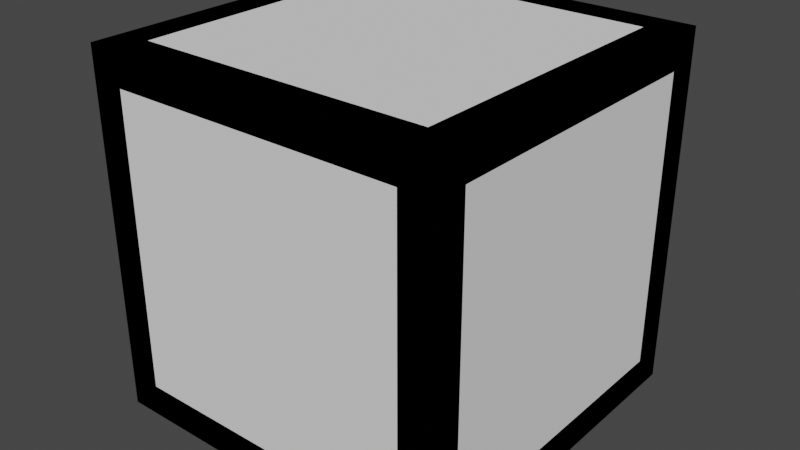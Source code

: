 # Source: Crate.blend  (saved by Blender 3.4.6; exported with 4.5.12 LTS)
import bpy
from mathutils import Matrix  # noqa: F401  (used for matrix-valued properties, if any)

bpy.ops.wm.read_factory_settings(use_empty=True)
scene = bpy.context.scene
scene.name = 'Scene'

# ---- collections
col_collection = bpy.data.collections.new('Collection'); scene.collection.children.link(col_collection)

# ---- materials (node trees are filled in below, after node groups)
mat_wood = bpy.data.materials.new('Wood')
mat_wood.alpha_threshold = 0.0
mat_wood.use_transparent_shadow = False
mat_wood.roughness = 0.5
mat_wood.line_color = (0.0, 0.0, 0.0, 1.0)

# ---- material node trees
mat_wood.use_nodes = True; mat_wood.node_tree.nodes.clear()
_N = mat_wood.node_tree.nodes; _L = mat_wood.node_tree.links
n0 = _N.new('ShaderNodeOutputMaterial'); n0.name = 'Material Output'; n0.location = (300, 300)
n1 = _N.new('ShaderNodeBsdfPrincipled'); n1.name = 'Principled BSDF'; n1.location = (10, 300)
n1.distribution = 'GGX'
n1.subsurface_method = 'RANDOM_WALK_SKIN'
n1.inputs[0].default_value = (0.5489, 0.319, 0.1603, 1.0)
n1.inputs[2].default_value = 1.0
n1.inputs[3].default_value = 1.45
n1.inputs[13].default_value = 0.0
n1.inputs[27].default_value = (0.0, 0.0, 0.0, 1.0)
n1.inputs[28].default_value = 1.0
_L.new(n1.outputs[0], n0.inputs[0])
n0.is_active_output = True

# ---- world
world_world = bpy.data.worlds.new('World'); scene.world = world_world
world_world.use_nodes = True; world_world.node_tree.nodes.clear()
_N = world_world.node_tree.nodes; _L = world_world.node_tree.links
n0 = _N.new('ShaderNodeOutputWorld'); n0.name = 'World Output'; n0.location = (300, 300)
n1 = _N.new('ShaderNodeBackground'); n1.name = 'Background'; n1.location = (10, 300)
n1.inputs[0].default_value = (0.05088, 0.05088, 0.05088, 1.0)
_L.new(n1.outputs[0], n0.inputs[0])
n0.is_active_output = True
world_world.color = (0.05088, 0.05088, 0.05088)
world_world.use_sun_shadow = False
world_world.sun_shadow_jitter_overblur = 0.0

# ---- meshes
me_cube = bpy.data.meshes.new('Cube')
me_cube.from_pydata([(-1.0, -1.0, -1.0), (-1.0, -1.0, -1.0), (-1.0, -1.0, -1.0), (-1.0, -1.0, 1.0), (-1.0, -1.0, 1.0), (-1.0, -1.0, 1.0), (-1.0, 1.0, -1.0), (-1.0, 1.0, -1.0), (-1.0, 1.0, -1.0), (-1.0, 1.0, 1.0), (-1.0, 1.0, 1.0), (-1.0, 1.0, 1.0), (1.0, -1.0, -1.0), (1.0, -1.0, -1.0), (1.0, -1.0, -1.0), (1.0, -1.0, 1.0), (1.0, -1.0, 1.0), (1.0, -1.0, 1.0), (1.0, 1.0, -1.0), (1.0, 1.0, -1.0), (1.0, 1.0, -1.0), (1.0, 1.0, 1.0), (1.0, 1.0, 1.0), (1.0, 1.0, 1.0), (-1.0, -1.0, 0.0), (-1.0, -1.0, 0.0), (-1.0, -1.0, 0.0), (-1.0, -1.0, 0.0), (-1.0, 1.0, 0.0), (-1.0, 1.0, 0.0), (-1.0, 1.0, 0.0), (-1.0, 1.0, 0.0), (1.0, 1.0, 0.0), (1.0, 1.0, 0.0), (1.0, 1.0, 0.0), (1.0, 1.0, 0.0), (1.0, -1.0, 0.0), (1.0, -1.0, 0.0), (1.0, -1.0, 0.0), (1.0, -1.0, 0.0), (-0.9753, -0.9743, 0.5), (-0.9753, -0.9743, 0.5), (-0.9753, -0.9743, 0.5), (-0.9753, -0.9743, 0.5), (-0.9724, 0.9721, 0.5), (-0.9724, 0.9721, 0.5), (-0.9724, 0.9721, 0.5), (-0.9724, 0.9721, 0.5), (0.9357, 0.9374, 0.5), (0.9357, 0.9374, 0.5), (0.9357, 0.9374, 0.5), (0.9357, 0.9374, 0.5), (0.9384, -0.9393, 0.5), (0.9384, -0.9393, 0.5), (0.9384, -0.9393, 0.5), (0.9384, -0.9393, 0.5), (-0.9584, 0.9584, -0.5), (-0.9584, 0.9584, -0.5), (-0.9584, 0.9584, -0.5), (-0.9584, 0.9584, -0.5), (1.0, 1.0, -0.5), (1.0, 1.0, -0.5), (1.0, 1.0, -0.5), (1.0, 1.0, -0.5), (0.9469, -0.9461, -0.5), (0.9469, -0.9461, -0.5), (0.9469, -0.9461, -0.5), (0.9469, -0.9461, -0.5), (-0.9074, -0.9112, -0.5), (-0.9074, -0.9112, -0.5), (-0.9074, -0.9112, -0.5), (-0.9074, -0.9112, -0.5), (0.00458, 1.0, -1.0), (0.00458, 1.0, -1.0), (0.00458, 1.0, 1.0), (0.00458, 1.0, 1.0), (0.00458, 1.0, 1.0), (0.00458, -1.0, -1.0), (0.00458, -1.0, -1.0), (0.00458, -1.0, 1.0), (0.00458, -1.0, 1.0), (0.00458, -1.0, 1.0), (0.5018, 0.9767, 1.007), (0.5018, 0.9767, 1.007), (0.5018, 0.9767, 1.007), (0.5023, -1.0, -1.0), (0.5023, -1.0, -1.0), (0.5023, 1.0, -1.0), (0.5023, 1.0, -1.0), (0.5018, -0.9767, 1.007), (0.5018, -0.9767, 1.007), (0.5018, -0.9767, 1.007), (-0.492, 1.0, -1.0), (-0.492, 1.0, -1.0), (-0.4922, -0.9251, 0.985), (-0.4922, -0.9251, 0.985), (-0.4922, -0.9251, 0.985), (-0.4922, 0.925, 0.985), (-0.4922, 0.925, 0.985), (-0.4922, 0.925, 0.985), (-0.492, -1.0, -1.0), (-0.492, -1.0, -1.0), (0.9, -1.1, -1.1), (0.9, -1.1, -1.1), (0.9, -1.1, -1.1), (0.9, -1.1, 1.1), (0.9, -1.1, 1.1), (0.9, -1.1, 1.1), (0.9, -0.9, -1.1), (0.9, -0.9, -1.1), (0.9, -0.9, -1.1), (0.9, -0.9, 1.1), (0.9, -0.9, 1.1), (0.9, -0.9, 1.1), (1.1, -1.1, -1.1), (1.1, -1.1, -1.1), (1.1, -1.1, -1.1), (1.1, -1.1, 1.1), (1.1, -1.1, 1.1), (1.1, -1.1, 1.1), (1.1, -0.9, -1.1), (1.1, -0.9, -1.1), (1.1, -0.9, -1.1), (1.1, -0.9, 1.1), (1.1, -0.9, 1.1), (1.1, -0.9, 1.1), (0.9, 0.9, -1.1), (0.9, 0.9, -1.1), (0.9, 0.9, -1.1), (0.9, 0.9, 1.1), (0.9, 0.9, 1.1), (0.9, 0.9, 1.1), (0.9, 1.1, -1.1), (0.9, 1.1, -1.1), (0.9, 1.1, -1.1), (0.9, 1.1, 1.1), (0.9, 1.1, 1.1), (0.9, 1.1, 1.1), (1.1, 0.9, -1.1), (1.1, 0.9, -1.1), (1.1, 0.9, -1.1), (1.1, 0.9, 1.1), (1.1, 0.9, 1.1), (1.1, 0.9, 1.1), (1.1, 1.1, -1.1), (1.1, 1.1, -1.1), (1.1, 1.1, -1.1), (1.1, 1.1, 1.1), (1.1, 1.1, 1.1), (1.1, 1.1, 1.1), (-1.1, -1.1, -1.1), (-1.1, -1.1, -1.1), (-1.1, -1.1, -1.1), (-1.1, -1.1, 1.1), (-1.1, -1.1, 1.1), (-1.1, -1.1, 1.1), (-1.1, -0.9, -1.1), (-1.1, -0.9, -1.1), (-1.1, -0.9, -1.1), (-1.1, -0.9, 1.1), (-1.1, -0.9, 1.1), (-1.1, -0.9, 1.1), (-0.9, -1.1, -1.1), (-0.9, -1.1, -1.1), (-0.9, -1.1, -1.1), (-0.9, -1.1, 1.1), (-0.9, -1.1, 1.1), (-0.9, -1.1, 1.1), (-0.9, -0.9, -1.1), (-0.9, -0.9, -1.1), (-0.9, -0.9, -1.1), (-0.9, -0.9, 1.1), (-0.9, -0.9, 1.1), (-0.9, -0.9, 1.1), (-1.1, 0.9, -1.1), (-1.1, 0.9, -1.1), (-1.1, 0.9, -1.1), (-1.1, 0.9, 1.1), (-1.1, 0.9, 1.1), (-1.1, 0.9, 1.1), (-1.1, 1.1, -1.1), (-1.1, 1.1, -1.1), (-1.1, 1.1, -1.1), (-1.1, 1.1, 1.1), (-1.1, 1.1, 1.1), (-1.1, 1.1, 1.1), (-0.9, 0.9, -1.1), (-0.9, 0.9, -1.1), (-0.9, 0.9, -1.1), (-0.9, 0.9, 1.1), (-0.9, 0.9, 1.1), (-0.9, 0.9, 1.1), (-0.9, 1.1, -1.1), (-0.9, 1.1, -1.1), (-0.9, 1.1, -1.1), (-0.9, 1.1, 1.1), (-0.9, 1.1, 1.1), (-0.9, 1.1, 1.1), (0.9, 0.9, -1.1), (0.9, 0.9, -1.1), (0.9, 0.9, -1.1), (0.9, -0.9, -1.1), (0.9, -0.9, -1.1), (0.9, -0.9, -1.1), (0.9, 0.9, -0.9), (0.9, 0.9, -0.9), (0.9, 0.9, -0.9), (0.9, -0.9, -0.9), (0.9, -0.9, -0.9), (0.9, -0.9, -0.9), (1.1, 0.9, -1.1), (1.1, 0.9, -1.1), (1.1, 0.9, -1.1), (1.1, -0.9, -1.1), (1.1, -0.9, -1.1), (1.1, -0.9, -1.1), (1.1, 0.9, -0.9), (1.1, 0.9, -0.9), (1.1, 0.9, -0.9), (1.1, -0.9, -0.9), (1.1, -0.9, -0.9), (1.1, -0.9, -0.9), (0.9, 0.9, 0.9), (0.9, 0.9, 0.9), (0.9, 0.9, 0.9), (0.9, -0.9, 0.9), (0.9, -0.9, 0.9), (0.9, -0.9, 0.9), (0.9, 0.9, 1.1), (0.9, 0.9, 1.1), (0.9, 0.9, 1.1), (0.9, -0.9, 1.1), (0.9, -0.9, 1.1), (0.9, -0.9, 1.1), (1.1, 0.9, 0.9), (1.1, 0.9, 0.9), (1.1, 0.9, 0.9), (1.1, -0.9, 0.9), (1.1, -0.9, 0.9), (1.1, -0.9, 0.9), (1.1, 0.9, 1.1), (1.1, 0.9, 1.1), (1.1, 0.9, 1.1), (1.1, -0.9, 1.1), (1.1, -0.9, 1.1), (1.1, -0.9, 1.1), (-1.1, 0.9, -1.1), (-1.1, 0.9, -1.1), (-1.1, 0.9, -1.1), (-1.1, -0.9, -1.1), (-1.1, -0.9, -1.1), (-1.1, -0.9, -1.1), (-1.1, 0.9, -0.9), (-1.1, 0.9, -0.9), (-1.1, 0.9, -0.9), (-1.1, -0.9, -0.9), (-1.1, -0.9, -0.9), (-1.1, -0.9, -0.9), (-0.9, 0.9, -1.1), (-0.9, 0.9, -1.1), (-0.9, 0.9, -1.1), (-0.9, -0.9, -1.1), (-0.9, -0.9, -1.1), (-0.9, -0.9, -1.1), (-0.9, 0.9, -0.9), (-0.9, 0.9, -0.9), (-0.9, 0.9, -0.9), (-0.9, -0.9, -0.9), (-0.9, -0.9, -0.9), (-0.9, -0.9, -0.9), (-1.1, 0.9, 0.9), (-1.1, 0.9, 0.9), (-1.1, 0.9, 0.9), (-1.1, -0.9, 0.9), (-1.1, -0.9, 0.9), (-1.1, -0.9, 0.9), (-1.1, 0.9, 1.1), (-1.1, 0.9, 1.1), (-1.1, 0.9, 1.1), (-1.1, -0.9, 1.1), (-1.1, -0.9, 1.1), (-1.1, -0.9, 1.1), (-0.9, 0.9, 0.9), (-0.9, 0.9, 0.9), (-0.9, 0.9, 0.9), (-0.9, -0.9, 0.9), (-0.9, -0.9, 0.9), (-0.9, -0.9, 0.9), (-0.9, 0.9, 1.1), (-0.9, 0.9, 1.1), (-0.9, 0.9, 1.1), (-0.9, -0.9, 1.1), (-0.9, -0.9, 1.1), (-0.9, -0.9, 1.1), (-0.9, 0.9, -1.1), (-0.9, 0.9, -1.1), (-0.9, 0.9, -1.1), (0.9, 0.9, -1.1), (0.9, 0.9, -1.1), (0.9, 0.9, -1.1), (-0.9, 0.9, -0.9), (-0.9, 0.9, -0.9), (-0.9, 0.9, -0.9), (0.9, 0.9, -0.9), (0.9, 0.9, -0.9), (0.9, 0.9, -0.9), (-0.9, 1.1, -1.1), (-0.9, 1.1, -1.1), (-0.9, 1.1, -1.1), (0.9, 1.1, -1.1), (0.9, 1.1, -1.1), (0.9, 1.1, -1.1), (-0.9, 1.1, -0.9), (-0.9, 1.1, -0.9), (-0.9, 1.1, -0.9), (0.9, 1.1, -0.9), (0.9, 1.1, -0.9), (0.9, 1.1, -0.9), (-0.9, 0.9, 0.9), (-0.9, 0.9, 0.9), (-0.9, 0.9, 0.9), (0.9, 0.9, 0.9), (0.9, 0.9, 0.9), (0.9, 0.9, 0.9), (-0.9, 0.9, 1.1), (-0.9, 0.9, 1.1), (-0.9, 0.9, 1.1), (0.9, 0.9, 1.1), (0.9, 0.9, 1.1), (0.9, 0.9, 1.1), (-0.9, 1.1, 0.9), (-0.9, 1.1, 0.9), (-0.9, 1.1, 0.9), (0.9, 1.1, 0.9), (0.9, 1.1, 0.9), (0.9, 1.1, 0.9), (-0.9, 1.1, 1.1), (-0.9, 1.1, 1.1), (-0.9, 1.1, 1.1), (0.9, 1.1, 1.1), (0.9, 1.1, 1.1), (0.9, 1.1, 1.1), (-0.9, -1.1, -1.1), (-0.9, -1.1, -1.1), (-0.9, -1.1, -1.1), (0.9, -1.1, -1.1), (0.9, -1.1, -1.1), (0.9, -1.1, -1.1), (-0.9, -1.1, -0.9), (-0.9, -1.1, -0.9), (-0.9, -1.1, -0.9), (0.9, -1.1, -0.9), (0.9, -1.1, -0.9), (0.9, -1.1, -0.9), (-0.9, -0.9, -1.1), (-0.9, -0.9, -1.1), (-0.9, -0.9, -1.1), (0.9, -0.9, -1.1), (0.9, -0.9, -1.1), (0.9, -0.9, -1.1), (-0.9, -0.9, -0.9), (-0.9, -0.9, -0.9), (-0.9, -0.9, -0.9), (0.9, -0.9, -0.9), (0.9, -0.9, -0.9), (0.9, -0.9, -0.9), (-0.9, -1.1, 0.9), (-0.9, -1.1, 0.9), (-0.9, -1.1, 0.9), (0.9, -1.1, 0.9), (0.9, -1.1, 0.9), (0.9, -1.1, 0.9), (-0.9, -1.1, 1.1), (-0.9, -1.1, 1.1), (-0.9, -1.1, 1.1), (0.9, -1.1, 1.1), (0.9, -1.1, 1.1), (0.9, -1.1, 1.1), (-0.9, -0.9, 0.9), (-0.9, -0.9, 0.9), (-0.9, -0.9, 0.9), (0.9, -0.9, 0.9), (0.9, -0.9, 0.9), (0.9, -0.9, 0.9), (-0.9, -0.9, 1.1), (-0.9, -0.9, 1.1), (-0.9, -0.9, 1.1), (0.9, -0.9, 1.1), (0.9, -0.9, 1.1), (0.9, -0.9, 1.1)], [], [(42, 4, 9), (42, 9, 44), (97, 74, 82), (82, 21, 49), (49, 47, 10), (97, 82, 49), (49, 10, 97), (50, 23, 17), (50, 17, 54), (87, 19, 13), (87, 13, 85), (99, 11, 5), (99, 5, 96), (63, 35, 39), (63, 39, 67), (30, 32, 60), (30, 60, 58), (70, 27, 29), (70, 29, 56), (34, 51, 55), (34, 55, 38), (46, 48, 33), (46, 33, 31), (26, 43, 45), (26, 45, 28), (2, 71, 57), (2, 57, 7), (8, 59, 61), (61, 18, 88), (73, 93, 8), (61, 88, 73), (61, 73, 8), (20, 62, 66), (20, 66, 14), (83, 76, 81), (83, 81, 90), (92, 72, 77), (92, 77, 100), (89, 79, 94), (94, 3, 41), (41, 53, 15), (15, 89, 94), (94, 41, 15), (22, 84, 91), (22, 91, 16), (36, 24, 68), (36, 68, 64), (52, 40, 25), (52, 25, 37), (12, 65, 69), (69, 1, 101), (101, 78, 86), (86, 12, 69), (69, 101, 86), (72, 87, 85), (72, 85, 77), (6, 92, 100), (6, 100, 0), (75, 98, 95), (75, 95, 80), (104, 106, 111), (104, 111, 109), (110, 112, 123), (110, 123, 121), (122, 125, 119), (122, 119, 116), (115, 117, 105), (115, 105, 103), (108, 120, 114), (108, 114, 102), (124, 113, 107), (124, 107, 118), (128, 130, 135), (128, 135, 133), (134, 136, 147), (134, 147, 145), (146, 149, 143), (146, 143, 140), (139, 141, 129), (139, 129, 127), (132, 144, 138), (132, 138, 126), (148, 137, 131), (148, 131, 142), (152, 154, 159), (152, 159, 157), (158, 160, 171), (158, 171, 169), (170, 173, 167), (170, 167, 164), (163, 165, 153), (163, 153, 151), (156, 168, 162), (156, 162, 150), (172, 161, 155), (172, 155, 166), (176, 178, 183), (176, 183, 181), (182, 184, 195), (182, 195, 193), (194, 197, 191), (194, 191, 188), (187, 189, 177), (187, 177, 175), (180, 192, 186), (180, 186, 174), (196, 185, 179), (196, 179, 190), (200, 202, 207), (200, 207, 205), (206, 208, 220), (206, 220, 217), (218, 221, 215), (218, 215, 212), (210, 213, 201), (210, 201, 199), (204, 216, 211), (204, 211, 198), (219, 209, 203), (219, 203, 214), (224, 226, 231), (224, 231, 229), (230, 232, 244), (230, 244, 241), (242, 245, 239), (242, 239, 236), (234, 237, 225), (234, 225, 223), (228, 240, 235), (228, 235, 222), (243, 233, 227), (243, 227, 238), (248, 250, 255), (248, 255, 253), (254, 256, 268), (254, 268, 265), (266, 269, 263), (266, 263, 260), (258, 261, 249), (258, 249, 247), (252, 264, 259), (252, 259, 246), (267, 257, 251), (267, 251, 262), (272, 274, 279), (272, 279, 277), (278, 280, 292), (278, 292, 289), (290, 293, 287), (290, 287, 284), (282, 285, 273), (282, 273, 271), (276, 288, 283), (276, 283, 270), (291, 281, 275), (291, 275, 286), (296, 298, 303), (296, 303, 301), (302, 304, 316), (302, 316, 314), (313, 315, 310), (313, 310, 308), (307, 309, 297), (307, 297, 295), (300, 312, 306), (300, 306, 294), (317, 305, 299), (317, 299, 311), (320, 322, 327), (320, 327, 325), (326, 328, 340), (326, 340, 338), (337, 339, 334), (337, 334, 332), (331, 333, 321), (331, 321, 319), (324, 336, 330), (324, 330, 318), (341, 329, 323), (341, 323, 335), (344, 346, 351), (344, 351, 349), (350, 352, 364), (350, 364, 362), (361, 363, 358), (361, 358, 356), (355, 357, 345), (355, 345, 343), (348, 360, 354), (348, 354, 342), (365, 353, 347), (365, 347, 359), (368, 370, 375), (368, 375, 373), (374, 376, 388), (374, 388, 386), (385, 387, 382), (385, 382, 380), (379, 381, 369), (379, 369, 367), (372, 384, 378), (372, 378, 366), (389, 377, 371), (389, 371, 383)])
me_cube.polygons.foreach_set('use_smooth', [1, 1, 1, 1, 1, 1, 1, 1, 1, 0, 0, 0, 1, 1, 1, 1, 1, 1, 1, 1, 1, 1, 1, 1, 1, 1, 1, 1, 1, 1, 1, 1, 1, 1, 0, 0, 0, 0, 1, 1, 1, 1, 1, 0, 0, 1, 1, 1, 1, 1, 1, 1, 1, 1, 0, 0, 0, 0, 1, 1, 0, 0, 0, 0, 0, 0, 0, 0, 0, 0, 0, 0, 0, 0, 0, 0, 0, 0, 0, 0, 0, 0, 0, 0, 0, 0, 0, 0, 0, 0, 0, 0, 0, 0, 0, 0, 0, 0, 0, 0, 0, 0, 0, 0, 0, 0, 0, 0, 0, 0, 0, 0, 0, 0, 0, 0, 0, 0, 0, 0, 0, 0, 0, 0, 0, 0, 0, 0, 0, 0, 0, 0, 0, 0, 0, 0, 0, 0, 0, 0, 0, 0, 0, 0, 0, 0, 0, 0, 0, 0, 0, 0, 0, 0, 0, 0, 0, 0, 0, 0, 0, 0, 0, 0, 0, 0, 0, 0, 0, 0, 0, 0, 0, 0, 0, 0, 0, 0, 0, 0, 0, 0, 0, 0, 0, 0, 0, 0, 0, 0, 0, 0, 0, 0, 0, 0, 0, 0, 0, 0, 0, 0, 0, 0])
_uv = me_cube.uv_layers.new(name='UVMap')
_uv.uv.foreach_set('vector', [0.5625, 0.0, 0.625, 0.0, 0.625, 0.25, 0.5625, 0.0, 0.625, 0.25, 0.5625, 0.25, 0.625, 0.3135, 0.625, 0.3756, 0.625, 0.4378, 0.625, 0.4378, 0.625, 0.5, 0.5625, 0.5, 0.5625, 0.5, 0.5625, 0.25, 0.625, 0.25, 0.625, 0.3135, 0.625, 0.4378, 0.5625, 0.5, 0.5625, 0.5, 0.625, 0.25, 0.625, 0.3135, 0.5625, 0.5, 0.625, 0.5, 0.625, 0.75, 0.5625, 0.5, 0.625, 0.75, 0.5625, 0.75, 0.3128, 0.5, 0.375, 0.5, 0.375, 0.75, 0.3128, 0.5, 0.375, 0.75, 0.3128, 0.75, 0.8115, 0.5, 0.875, 0.5, 0.875, 0.75, 0.8115, 0.5, 0.875, 0.75, 0.8115, 0.75, 0.4375, 0.5, 0.5, 0.5, 0.5, 0.75, 0.4375, 0.5, 0.5, 0.75, 0.4375, 0.75, 0.5, 0.25, 0.5, 0.5, 0.4375, 0.5, 0.5, 0.25, 0.4375, 0.5, 0.4375, 0.25, 0.4375, 0.0, 0.5, 0.0, 0.5, 0.25, 0.4375, 0.0, 0.5, 0.25, 0.4375, 0.25, 0.5, 0.5, 0.5625, 0.5, 0.5625, 0.75, 0.5, 0.5, 0.5625, 0.75, 0.5, 0.75, 0.5625, 0.25, 0.5625, 0.5, 0.5, 0.5, 0.5625, 0.25, 0.5, 0.5, 0.5, 0.25, 0.5, 0.0, 0.5625, 0.0, 0.5625, 0.25, 0.5, 0.0, 0.5625, 0.25, 0.5, 0.25, 0.375, 0.0, 0.4375, 0.0, 0.4375, 0.25, 0.375, 0.0, 0.4375, 0.25, 0.375, 0.25, 0.375, 0.25, 0.4375, 0.25, 0.4375, 0.5, 0.4375, 0.5, 0.375, 0.5, 0.375, 0.4378, 0.375, 0.3756, 0.375, 0.3135, 0.375, 0.25, 0.4375, 0.5, 0.375, 0.4378, 0.375, 0.3756, 0.4375, 0.5, 0.375, 0.3756, 0.375, 0.25, 0.375, 0.5, 0.4375, 0.5, 0.4375, 0.75, 0.375, 0.5, 0.4375, 0.75, 0.375, 0.75, 0.6872, 0.5, 0.7494, 0.5, 0.7494, 0.75, 0.6872, 0.5, 0.7494, 0.75, 0.6872, 0.75, 0.1885, 0.5, 0.2506, 0.5, 0.2506, 0.75, 0.1885, 0.5, 0.2506, 0.75, 0.1885, 0.75, 0.625, 0.8122, 0.625, 0.8744, 0.625, 0.9365, 0.625, 0.9365, 0.625, 1.0, 0.5625, 1.0, 0.5625, 1.0, 0.5625, 0.75, 0.625, 0.75, 0.625, 0.75, 0.625, 0.8122, 0.625, 0.9365, 0.625, 0.9365, 0.5625, 1.0, 0.625, 0.75, 0.625, 0.5, 0.6872, 0.5, 0.6872, 0.75, 0.625, 0.5, 0.6872, 0.75, 0.625, 0.75, 0.5, 0.75, 0.5, 1.0, 0.4375, 1.0, 0.5, 0.75, 0.4375, 1.0, 0.4375, 0.75, 0.5625, 0.75, 0.5625, 1.0, 0.5, 1.0, 0.5625, 0.75, 0.5, 1.0, 0.5, 0.75, 0.375, 0.75, 0.4375, 0.75, 0.4375, 1.0, 0.4375, 1.0, 0.375, 1.0, 0.375, 0.9365, 0.375, 0.9365, 0.375, 0.8744, 0.375, 0.8122, 0.375, 0.8122, 0.375, 0.75, 0.4375, 1.0, 0.4375, 1.0, 0.375, 0.9365, 0.375, 0.8122, 0.2506, 0.5, 0.3128, 0.5, 0.3128, 0.75, 0.2506, 0.5, 0.3128, 0.75, 0.2506, 0.75, 0.125, 0.5, 0.1885, 0.5, 0.1885, 0.75, 0.125, 0.5, 0.1885, 0.75, 0.125, 0.75, 0.7494, 0.5, 0.8115, 0.5, 0.8115, 0.75, 0.7494, 0.5, 0.8115, 0.75, 0.7494, 0.75, 0.375, 0.0, 0.625, 0.0, 0.625, 0.25, 0.375, 0.0, 0.625, 0.25, 0.375, 0.25, 0.375, 0.25, 0.625, 0.25, 0.625, 0.5, 0.375, 0.25, 0.625, 0.5, 0.375, 0.5, 0.375, 0.5, 0.625, 0.5, 0.625, 0.75, 0.375, 0.5, 0.625, 0.75, 0.375, 0.75, 0.375, 0.75, 0.625, 0.75, 0.625, 1.0, 0.375, 0.75, 0.625, 1.0, 0.375, 1.0, 0.125, 0.5, 0.375, 0.5, 0.375, 0.75, 0.125, 0.5, 0.375, 0.75, 0.125, 0.75, 0.625, 0.5, 0.875, 0.5, 0.875, 0.75, 0.625, 0.5, 0.875, 0.75, 0.625, 0.75, 0.375, 0.0, 0.625, 0.0, 0.625, 0.25, 0.375, 0.0, 0.625, 0.25, 0.375, 0.25, 0.375, 0.25, 0.625, 0.25, 0.625, 0.5, 0.375, 0.25, 0.625, 0.5, 0.375, 0.5, 0.375, 0.5, 0.625, 0.5, 0.625, 0.75, 0.375, 0.5, 0.625, 0.75, 0.375, 0.75, 0.375, 0.75, 0.625, 0.75, 0.625, 1.0, 0.375, 0.75, 0.625, 1.0, 0.375, 1.0, 0.125, 0.5, 0.375, 0.5, 0.375, 0.75, 0.125, 0.5, 0.375, 0.75, 0.125, 0.75, 0.625, 0.5, 0.875, 0.5, 0.875, 0.75, 0.625, 0.5, 0.875, 0.75, 0.625, 0.75, 0.375, 0.0, 0.625, 0.0, 0.625, 0.25, 0.375, 0.0, 0.625, 0.25, 0.375, 0.25, 0.375, 0.25, 0.625, 0.25, 0.625, 0.5, 0.375, 0.25, 0.625, 0.5, 0.375, 0.5, 0.375, 0.5, 0.625, 0.5, 0.625, 0.75, 0.375, 0.5, 0.625, 0.75, 0.375, 0.75, 0.375, 0.75, 0.625, 0.75, 0.625, 1.0, 0.375, 0.75, 0.625, 1.0, 0.375, 1.0, 0.125, 0.5, 0.375, 0.5, 0.375, 0.75, 0.125, 0.5, 0.375, 0.75, 0.125, 0.75, 0.625, 0.5, 0.875, 0.5, 0.875, 0.75, 0.625, 0.5, 0.875, 0.75, 0.625, 0.75, 0.375, 0.0, 0.625, 0.0, 0.625, 0.25, 0.375, 0.0, 0.625, 0.25, 0.375, 0.25, 0.375, 0.25, 0.625, 0.25, 0.625, 0.5, 0.375, 0.25, 0.625, 0.5, 0.375, 0.5, 0.375, 0.5, 0.625, 0.5, 0.625, 0.75, 0.375, 0.5, 0.625, 0.75, 0.375, 0.75, 0.375, 0.75, 0.625, 0.75, 0.625, 1.0, 0.375, 0.75, 0.625, 1.0, 0.375, 1.0, 0.125, 0.5, 0.375, 0.5, 0.375, 0.75, 0.125, 0.5, 0.375, 0.75, 0.125, 0.75, 0.625, 0.5, 0.875, 0.5, 0.875, 0.75, 0.625, 0.5, 0.875, 0.75, 0.625, 0.75, 0.375, 0.0, 0.625, 0.0, 0.625, 0.25, 0.375, 0.0, 0.625, 0.25, 0.375, 0.25, 0.375, 0.25, 0.625, 0.25, 0.625, 0.5, 0.375, 0.25, 0.625, 0.5, 0.375, 0.5, 0.375, 0.5, 0.625, 0.5, 0.625, 0.75, 0.375, 0.5, 0.625, 0.75, 0.375, 0.75, 0.375, 0.75, 0.625, 0.75, 0.625, 1.0, 0.375, 0.75, 0.625, 1.0, 0.375, 1.0, 0.125, 0.5, 0.375, 0.5, 0.375, 0.75, 0.125, 0.5, 0.375, 0.75, 0.125, 0.75, 0.625, 0.5, 0.875, 0.5, 0.875, 0.75, 0.625, 0.5, 0.875, 0.75, 0.625, 0.75, 0.375, 0.0, 0.625, 0.0, 0.625, 0.25, 0.375, 0.0, 0.625, 0.25, 0.375, 0.25, 0.375, 0.25, 0.625, 0.25, 0.625, 0.5, 0.375, 0.25, 0.625, 0.5, 0.375, 0.5, 0.375, 0.5, 0.625, 0.5, 0.625, 0.75, 0.375, 0.5, 0.625, 0.75, 0.375, 0.75, 0.375, 0.75, 0.625, 0.75, 0.625, 1.0, 0.375, 0.75, 0.625, 1.0, 0.375, 1.0, 0.125, 0.5, 0.375, 0.5, 0.375, 0.75, 0.125, 0.5, 0.375, 0.75, 0.125, 0.75, 0.625, 0.5, 0.875, 0.5, 0.875, 0.75, 0.625, 0.5, 0.875, 0.75, 0.625, 0.75, 0.375, 0.0, 0.625, 0.0, 0.625, 0.25, 0.375, 0.0, 0.625, 0.25, 0.375, 0.25, 0.375, 0.25, 0.625, 0.25, 0.625, 0.5, 0.375, 0.25, 0.625, 0.5, 0.375, 0.5, 0.375, 0.5, 0.625, 0.5, 0.625, 0.75, 0.375, 0.5, 0.625, 0.75, 0.375, 0.75, 0.375, 0.75, 0.625, 0.75, 0.625, 1.0, 0.375, 0.75, 0.625, 1.0, 0.375, 1.0, 0.125, 0.5, 0.375, 0.5, 0.375, 0.75, 0.125, 0.5, 0.375, 0.75, 0.125, 0.75, 0.625, 0.5, 0.875, 0.5, 0.875, 0.75, 0.625, 0.5, 0.875, 0.75, 0.625, 0.75, 0.375, 0.0, 0.625, 0.0, 0.625, 0.25, 0.375, 0.0, 0.625, 0.25, 0.375, 0.25, 0.375, 0.25, 0.625, 0.25, 0.625, 0.5, 0.375, 0.25, 0.625, 0.5, 0.375, 0.5, 0.375, 0.5, 0.625, 0.5, 0.625, 0.75, 0.375, 0.5, 0.625, 0.75, 0.375, 0.75, 0.375, 0.75, 0.625, 0.75, 0.625, 1.0, 0.375, 0.75, 0.625, 1.0, 0.375, 1.0, 0.125, 0.5, 0.375, 0.5, 0.375, 0.75, 0.125, 0.5, 0.375, 0.75, 0.125, 0.75, 0.625, 0.5, 0.875, 0.5, 0.875, 0.75, 0.625, 0.5, 0.875, 0.75, 0.625, 0.75, 0.375, 0.0, 0.625, 0.0, 0.625, 0.25, 0.375, 0.0, 0.625, 0.25, 0.375, 0.25, 0.375, 0.25, 0.625, 0.25, 0.625, 0.5, 0.375, 0.25, 0.625, 0.5, 0.375, 0.5, 0.375, 0.5, 0.625, 0.5, 0.625, 0.75, 0.375, 0.5, 0.625, 0.75, 0.375, 0.75, 0.375, 0.75, 0.625, 0.75, 0.625, 1.0, 0.375, 0.75, 0.625, 1.0, 0.375, 1.0, 0.125, 0.5, 0.375, 0.5, 0.375, 0.75, 0.125, 0.5, 0.375, 0.75, 0.125, 0.75, 0.625, 0.5, 0.875, 0.5, 0.875, 0.75, 0.625, 0.5, 0.875, 0.75, 0.625, 0.75, 0.375, 0.0, 0.625, 0.0, 0.625, 0.25, 0.375, 0.0, 0.625, 0.25, 0.375, 0.25, 0.375, 0.25, 0.625, 0.25, 0.625, 0.5, 0.375, 0.25, 0.625, 0.5, 0.375, 0.5, 0.375, 0.5, 0.625, 0.5, 0.625, 0.75, 0.375, 0.5, 0.625, 0.75, 0.375, 0.75, 0.375, 0.75, 0.625, 0.75, 0.625, 1.0, 0.375, 0.75, 0.625, 1.0, 0.375, 1.0, 0.125, 0.5, 0.375, 0.5, 0.375, 0.75, 0.125, 0.5, 0.375, 0.75, 0.125, 0.75, 0.625, 0.5, 0.875, 0.5, 0.875, 0.75, 0.625, 0.5, 0.875, 0.75, 0.625, 0.75, 0.375, 0.0, 0.625, 0.0, 0.625, 0.25, 0.375, 0.0, 0.625, 0.25, 0.375, 0.25, 0.375, 0.25, 0.625, 0.25, 0.625, 0.5, 0.375, 0.25, 0.625, 0.5, 0.375, 0.5, 0.375, 0.5, 0.625, 0.5, 0.625, 0.75, 0.375, 0.5, 0.625, 0.75, 0.375, 0.75, 0.375, 0.75, 0.625, 0.75, 0.625, 1.0, 0.375, 0.75, 0.625, 1.0, 0.375, 1.0, 0.125, 0.5, 0.375, 0.5, 0.375, 0.75, 0.125, 0.5, 0.375, 0.75, 0.125, 0.75, 0.625, 0.5, 0.875, 0.5, 0.875, 0.75, 0.625, 0.5, 0.875, 0.75, 0.625, 0.75, 0.375, 0.0, 0.625, 0.0, 0.625, 0.25, 0.375, 0.0, 0.625, 0.25, 0.375, 0.25, 0.375, 0.25, 0.625, 0.25, 0.625, 0.5, 0.375, 0.25, 0.625, 0.5, 0.375, 0.5, 0.375, 0.5, 0.625, 0.5, 0.625, 0.75, 0.375, 0.5, 0.625, 0.75, 0.375, 0.75, 0.375, 0.75, 0.625, 0.75, 0.625, 1.0, 0.375, 0.75, 0.625, 1.0, 0.375, 1.0, 0.125, 0.5, 0.375, 0.5, 0.375, 0.75, 0.125, 0.5, 0.375, 0.75, 0.125, 0.75, 0.625, 0.5, 0.875, 0.5, 0.875, 0.75, 0.625, 0.5, 0.875, 0.75, 0.625, 0.75])
me_cube.materials.append(mat_wood)
me_cube.update()
me_cube.normals_split_custom_set([tuple(v) for v in zip(*[iter([-0.9986, 0.0007048, -0.0522, -0.9986, 0.0007186, -0.05226, -0.9986, 0.0007252, -0.05228, -0.9986, 0.0007048, -0.0522, -0.9986, 0.0007252, -0.05228, -0.9986, 0.0007148, -0.05224, 0.008912, 0.9991, -0.04057, 0.008978, 0.9991, -0.04058, 0.008918, 0.9991, -0.04058, 0.008918, 0.9991, -0.04058, 0.00893, 0.9991, -0.04058, 0.008914, 0.9991, -0.0406, 0.008914, 0.9991, -0.0406, 0.008913, 0.9991, -0.04058, 0.008904, 0.9991, -0.04061, 0.008912, 0.9991, -0.04057, 0.008918, 0.9991, -0.04058, 0.008914, 0.9991, -0.0406, 0.008914, 0.9991, -0.0406, 0.008904, 0.9991, -0.04061, 0.008912, 0.9991, -0.04057, 0.9922, 0.0006977, -0.1249, 0.9922, 0.0006881, -0.125, 0.9922, 0.0006986, -0.1249, 0.9922, 0.0006977, -0.1249, 0.9922, 0.0006986, -0.1249, 0.9922, 0.0006961, -0.125, 0.0, 0.0, -1.0, 0.0, 0.0, -1.0, 0.0, 0.0, -1.0, 0.0, 0.0, -1.0, 0.0, 0.0, -1.0, 0.0, 0.0, -1.0, 0.02944, 0.0, 0.9996, 0.02944, 0.0, 0.9996, 0.02944, 0.0, 0.9996, 0.02944, -8.285e-07, 0.9996, 0.02944, -8.285e-07, 0.9996, 0.02944, -8.285e-07, 0.9996, 0.9985, -0.01344, -0.05377, 0.9985, -0.01344, -0.05378, 0.9985, -0.01345, -0.05379, 0.9985, -0.01344, -0.05377, 0.9985, -0.01345, -0.05379, 0.9985, -0.01344, -0.05375, -0.01051, 0.9991, -0.04204, -0.01051, 0.9991, -0.04203, -0.01051, 0.9991, -0.04203, -0.01051, 0.9991, -0.04204, -0.01051, 0.9991, -0.04203, -0.01051, 0.9991, -0.04203, -0.991, -0.01305, -0.1336, -0.991, -0.01305, -0.1336, -0.991, -0.01305, -0.1335, -0.991, -0.01305, -0.1336, -0.991, -0.01305, -0.1335, -0.991, -0.01304, -0.1336, 0.9922, 0.00071, 0.125, 0.9922, 0.0006963, 0.125, 0.9922, 0.0006977, 0.125, 0.9922, 0.00071, 0.125, 0.9922, 0.0006977, 0.125, 0.9922, 0.0006749, 0.1249, 0.008848, 0.9959, 0.0905, 0.008849, 0.9959, 0.0905, 0.008846, 0.9959, 0.09048, 0.008848, 0.9959, 0.0905, 0.008846, 0.9959, 0.09048, 0.008846, 0.9959, 0.09049, -0.9986, 0.000714, 0.05223, -0.9986, 0.0007144, 0.05223, -0.9986, 0.0007045, 0.05227, -0.9986, 0.000714, 0.05223, -0.9986, 0.0007045, 0.05227, -0.9986, 0.000708, 0.05226, -0.991, -0.01304, 0.1336, -0.991, -0.01305, 0.1336, -0.991, -0.01304, 0.1336, -0.991, -0.01304, 0.1336, -0.991, -0.01304, 0.1336, -0.991, -0.01304, 0.1336, -0.0105, 0.9991, 0.042, -0.01051, 0.9991, 0.04203, -0.0105, 0.9991, 0.04199, -0.0105, 0.9991, 0.04199, -0.01051, 0.9991, 0.04203, -0.01051, 0.9991, 0.04203, -0.01051, 0.9991, 0.04203, -0.01049, 0.9991, 0.04198, -0.0105, 0.9991, 0.042, -0.0105, 0.9991, 0.04199, -0.01051, 0.9991, 0.04203, -0.01051, 0.9991, 0.04203, -0.0105, 0.9991, 0.04199, -0.01051, 0.9991, 0.04203, -0.0105, 0.9991, 0.042, 0.9985, -0.01345, 0.05376, 0.9985, -0.01344, 0.05379, 0.9985, -0.01345, 0.05376, 0.9985, -0.01345, 0.05376, 0.9985, -0.01345, 0.05376, 0.9985, -0.01345, 0.05376, -0.01316, 0.0, 0.9999, -0.01316, 0.0, 0.9999, -0.01316, 0.0, 0.9999, -0.01316, -1.021e-07, 0.9999, -0.01316, -1.021e-07, 0.9999, -0.01316, -1.021e-07, 0.9999, 0.0, 0.0, -1.0, 0.0, 0.0, -1.0, 0.0, 0.0, -1.0, 0.0, 0.0, -1.0, 0.0, 0.0, -1.0, 0.0, 0.0, -1.0, 0.00897, -0.9993, -0.03649, 0.008915, -0.9993, -0.03653, 0.008972, -0.9993, -0.03651, 0.008972, -0.9993, -0.03651, 0.008956, -0.9993, -0.03652, 0.008974, -0.9993, -0.03651, 0.008974, -0.9993, -0.03651, 0.008967, -0.9993, -0.03652, 0.008973, -0.9993, -0.0365, 0.008973, -0.9993, -0.0365, 0.00897, -0.9993, -0.03649, 0.008972, -0.9993, -0.03651, 0.008972, -0.9993, -0.03651, 0.008974, -0.9993, -0.03651, 0.008973, -0.9993, -0.0365, 0.01313, 1.024e-07, 0.9999, 0.01313, 1.024e-07, 0.9999, 0.01313, 1.024e-07, 0.9999, 0.01313, 0.0, 0.9999, 0.01313, 0.0, 0.9999, 0.01313, 0.0, 0.9999, -0.00895, -0.9899, -0.1416, -0.00895, -0.9899, -0.1416, -0.008942, -0.9899, -0.1416, -0.00895, -0.9899, -0.1416, -0.008942, -0.9899, -0.1416, -0.008953, -0.9899, -0.1416, 0.008898, -0.9962, 0.08637, 0.008907, -0.9962, 0.08635, 0.008894, -0.9962, 0.08639, 0.008898, -0.9962, 0.08637, 0.008894, -0.9962, 0.08639, 0.008906, -0.9962, 0.08634, -0.008951, -0.9899, 0.1416, -0.008951, -0.9899, 0.1416, -0.008938, -0.9899, 0.1417, -0.008938, -0.9899, 0.1417, -0.008949, -0.9899, 0.1416, -0.008939, -0.9899, 0.1417, -0.008939, -0.9899, 0.1417, -0.008969, -0.9899, 0.1417, -0.008951, -0.9899, 0.1416, -0.008951, -0.9899, 0.1416, -0.008951, -0.9899, 0.1416, -0.008938, -0.9899, 0.1417, -0.008938, -0.9899, 0.1417, -0.008939, -0.9899, 0.1417, -0.008951, -0.9899, 0.1416, 0.0, 0.0, -1.0, 0.0, 0.0, -1.0, 0.0, 0.0, -1.0, 0.0, 0.0, -1.0, 0.0, 0.0, -1.0, 0.0, 0.0, -1.0, 0.0, 0.0, -1.0, 0.0, 0.0, -1.0, 0.0, 0.0, -1.0, 0.0, 0.0, -1.0, 0.0, 0.0, -1.0, 0.0, 0.0, -1.0, -0.03009, 6.966e-07, 0.9995, -0.03009, 8.473e-07, 0.9995, -0.03009, 1.244e-07, 0.9995, -0.03009, 6.966e-07, 0.9995, -0.03009, 1.244e-07, 0.9995, -0.03009, 0.0, 0.9995, -1.0, 0.0, 0.0, -1.0, 0.0, 0.0, -1.0, 0.0, 0.0, -1.0, 0.0, 0.0, -1.0, 0.0, 0.0, -1.0, 0.0, 0.0, 0.0, 1.0, 0.0, 0.0, 1.0, 0.0, 0.0, 1.0, 0.0, 0.0, 1.0, 0.0, 0.0, 1.0, 0.0, 0.0, 1.0, 0.0, 1.0, 0.0, 0.0, 1.0, 0.0, 0.0, 1.0, 0.0, 0.0, 1.0, 0.0, 0.0, 1.0, 0.0, 0.0, 1.0, 0.0, 0.0, 0.0, -1.0, 0.0, 0.0, -1.0, 0.0, 0.0, -1.0, 0.0, 0.0, -1.0, 0.0, 0.0, -1.0, 0.0, 0.0, -1.0, 0.0, 0.0, 0.0, -1.0, 0.0, 0.0, -1.0, 0.0, 0.0, -1.0, 0.0, 0.0, -1.0, 0.0, 0.0, -1.0, 0.0, 0.0, -1.0, 0.0, 0.0, 1.0, 0.0, 0.0, 1.0, 0.0, 0.0, 1.0, 0.0, 0.0, 1.0, 0.0, 0.0, 1.0, 0.0, 0.0, 1.0, -1.0, 0.0, 0.0, -1.0, 0.0, 0.0, -1.0, 0.0, 0.0, -1.0, 0.0, 0.0, -1.0, 0.0, 0.0, -1.0, 0.0, 0.0, 0.0, 1.0, 0.0, 0.0, 1.0, 0.0, 0.0, 1.0, 0.0, 0.0, 1.0, 0.0, 0.0, 1.0, 0.0, 0.0, 1.0, 0.0, 1.0, 0.0, 0.0, 1.0, 0.0, 0.0, 1.0, 0.0, 0.0, 1.0, 0.0, 0.0, 1.0, 0.0, 0.0, 1.0, 0.0, 0.0, 0.0, -1.0, 0.0, 0.0, -1.0, 0.0, 0.0, -1.0, 0.0, 0.0, -1.0, 0.0, 0.0, -1.0, 0.0, 0.0, -1.0, 0.0, 0.0, 0.0, -1.0, 0.0, 0.0, -1.0, 0.0, 0.0, -1.0, 0.0, 0.0, -1.0, 0.0, 0.0, -1.0, 0.0, 0.0, -1.0, 0.0, 0.0, 1.0, 0.0, 0.0, 1.0, 0.0, 0.0, 1.0, 0.0, 0.0, 1.0, 0.0, 0.0, 1.0, 0.0, 0.0, 1.0, -1.0, 0.0, 0.0, -1.0, 0.0, 0.0, -1.0, 0.0, 0.0, -1.0, 0.0, 0.0, -1.0, 0.0, 0.0, -1.0, 0.0, 0.0, 0.0, 1.0, 0.0, 0.0, 1.0, 0.0, 0.0, 1.0, 0.0, 0.0, 1.0, 0.0, 0.0, 1.0, 0.0, 0.0, 1.0, 0.0, 1.0, 0.0, 0.0, 1.0, 0.0, 0.0, 1.0, 0.0, 0.0, 1.0, 0.0, 0.0, 1.0, 0.0, 0.0, 1.0, 0.0, 0.0, 0.0, -1.0, 0.0, 0.0, -1.0, 0.0, 0.0, -1.0, 0.0, 0.0, -1.0, 0.0, 0.0, -1.0, 0.0, 0.0, -1.0, 0.0, 0.0, 0.0, -1.0, 0.0, 0.0, -1.0, 0.0, 0.0, -1.0, 0.0, 0.0, -1.0, 0.0, 0.0, -1.0, 0.0, 0.0, -1.0, 0.0, 0.0, 1.0, 0.0, 0.0, 1.0, 0.0, 0.0, 1.0, 0.0, 0.0, 1.0, 0.0, 0.0, 1.0, 0.0, 0.0, 1.0, -1.0, 0.0, 0.0, -1.0, 0.0, 0.0, -1.0, 0.0, 0.0, -1.0, 0.0, 0.0, -1.0, 0.0, 0.0, -1.0, 0.0, 0.0, 0.0, 1.0, 0.0, 0.0, 1.0, 0.0, 0.0, 1.0, 0.0, 0.0, 1.0, 0.0, 0.0, 1.0, 0.0, 0.0, 1.0, 0.0, 1.0, 0.0, 0.0, 1.0, 0.0, 0.0, 1.0, 0.0, 0.0, 1.0, 0.0, 0.0, 1.0, 0.0, 0.0, 1.0, 0.0, 0.0, 0.0, -1.0, 0.0, 0.0, -1.0, 0.0, 0.0, -1.0, 0.0, 0.0, -1.0, 0.0, 0.0, -1.0, 0.0, 0.0, -1.0, 0.0, 0.0, 0.0, -1.0, 0.0, 0.0, -1.0, 0.0, 0.0, -1.0, 0.0, 0.0, -1.0, 0.0, 0.0, -1.0, 0.0, 0.0, -1.0, 0.0, 0.0, 1.0, 0.0, 0.0, 1.0, 0.0, 0.0, 1.0, 0.0, 0.0, 1.0, 0.0, 0.0, 1.0, 0.0, 0.0, 1.0, -1.0, 0.0, 0.0, -1.0, 0.0, 0.0, -1.0, 0.0, 0.0, -1.0, 3.311e-08, 0.0, -1.0, 3.311e-08, 0.0, -1.0, 3.311e-08, 0.0, 0.0, -3.311e-08, 1.0, 0.0, -3.311e-08, 1.0, 0.0, -3.311e-08, 1.0, 0.0, -3.311e-08, 1.0, 0.0, -3.311e-08, 1.0, 0.0, -3.311e-08, 1.0, 1.0, 0.0, 0.0, 1.0, 0.0, 0.0, 1.0, 0.0, 0.0, 1.0, 1.656e-08, 0.0, 1.0, 1.656e-08, 0.0, 1.0, 1.656e-08, 0.0, 0.0, 6.623e-08, -1.0, 0.0, 6.623e-08, -1.0, 0.0, 6.623e-08, -1.0, 0.0, 6.623e-08, -1.0, 0.0, 6.623e-08, -1.0, 0.0, 6.623e-08, -1.0, 0.0, 1.0, 0.0, 0.0, 1.0, 0.0, 0.0, 1.0, 0.0, 0.0, 1.0, 0.0, 0.0, 1.0, 0.0, 0.0, 1.0, 0.0, 0.0, -1.0, 0.0, 0.0, -1.0, 0.0, 0.0, -1.0, 0.0, 0.0, -1.0, 0.0, 0.0, -1.0, 0.0, 0.0, -1.0, 0.0, -1.0, 0.0, 0.0, -1.0, 0.0, 0.0, -1.0, 0.0, 0.0, -1.0, 0.0, 0.0, -1.0, 0.0, 0.0, -1.0, 0.0, 0.0, 0.0, 0.0, 1.0, 0.0, 0.0, 1.0, 0.0, 0.0, 1.0, 0.0, 0.0, 1.0, 0.0, 0.0, 1.0, 0.0, 0.0, 1.0, 1.0, 0.0, 0.0, 1.0, 0.0, 0.0, 1.0, 0.0, 0.0, 1.0, 0.0, 0.0, 1.0, 0.0, 0.0, 1.0, 0.0, 0.0, 0.0, 0.0, -1.0, 0.0, 0.0, -1.0, 0.0, 0.0, -1.0, 0.0, 0.0, -1.0, 0.0, 0.0, -1.0, 0.0, 0.0, -1.0, 0.0, 1.0, 0.0, 0.0, 1.0, 0.0, 0.0, 1.0, 0.0, 0.0, 1.0, 0.0, 0.0, 1.0, 0.0, 0.0, 1.0, 0.0, 0.0, -1.0, 0.0, 0.0, -1.0, 0.0, 0.0, -1.0, 0.0, 0.0, -1.0, 0.0, 0.0, -1.0, 0.0, 0.0, -1.0, 0.0, -1.0, 0.0, 0.0, -1.0, 0.0, 0.0, -1.0, 0.0, 0.0, -1.0, -4.967e-08, 0.0, -1.0, -4.967e-08, 0.0, -1.0, -4.967e-08, 0.0, 0.0, -3.311e-08, 1.0, 0.0, -3.311e-08, 1.0, 0.0, -3.311e-08, 1.0, 0.0, -3.311e-08, 1.0, 0.0, -3.311e-08, 1.0, 0.0, -3.311e-08, 1.0, 1.0, -8.278e-08, 0.0, 1.0, -8.278e-08, 0.0, 1.0, -8.278e-08, 0.0, 1.0, 1.656e-08, 0.0, 1.0, 1.656e-08, 0.0, 1.0, 1.656e-08, 0.0, 0.0, 6.623e-08, -1.0, 0.0, 6.623e-08, -1.0, 0.0, 6.623e-08, -1.0, 0.0, 6.623e-08, -1.0, 0.0, 6.623e-08, -1.0, 0.0, 6.623e-08, -1.0, 0.0, 1.0, 0.0, 0.0, 1.0, 0.0, 0.0, 1.0, 0.0, 0.0, 1.0, 0.0, 0.0, 1.0, 0.0, 0.0, 1.0, 0.0, 0.0, -1.0, 0.0, 0.0, -1.0, 0.0, 0.0, -1.0, 0.0, 0.0, -1.0, 0.0, 0.0, -1.0, 0.0, 0.0, -1.0, 0.0, -1.0, 0.0, 0.0, -1.0, 0.0, 0.0, -1.0, 0.0, 0.0, -1.0, 0.0, 0.0, -1.0, 0.0, 0.0, -1.0, 0.0, 0.0, 0.0, 0.0, 1.0, 0.0, 0.0, 1.0, 0.0, 0.0, 1.0, 0.0, 0.0, 1.0, 0.0, 0.0, 1.0, 0.0, 0.0, 1.0, 1.0, 0.0, 0.0, 1.0, 0.0, 0.0, 1.0, 0.0, 0.0, 1.0, 0.0, 0.0, 1.0, 0.0, 0.0, 1.0, 0.0, 0.0, 0.0, 0.0, -1.0, 0.0, 0.0, -1.0, 0.0, 0.0, -1.0, 0.0, 0.0, -1.0, 0.0, 0.0, -1.0, 0.0, 0.0, -1.0, 0.0, 1.0, 0.0, 0.0, 1.0, 0.0, 0.0, 1.0, 0.0, 0.0, 1.0, 0.0, 0.0, 1.0, 0.0, 0.0, 1.0, 0.0, 0.0, -1.0, 0.0, 0.0, -1.0, 0.0, 0.0, -1.0, 0.0, 0.0, -1.0, 0.0, 0.0, -1.0, 0.0, 0.0, -1.0, 0.0, 0.0, -1.0, 0.0, 0.0, -1.0, 0.0, 0.0, -1.0, 0.0, 0.0, -1.0, 0.0, 0.0, -1.0, 0.0, 0.0, -1.0, 0.0, 8.278e-08, 0.0, 1.0, 8.278e-08, 0.0, 1.0, 8.278e-08, 0.0, 1.0, 0.0, 0.0, 1.0, 0.0, 0.0, 1.0, 0.0, 0.0, 1.0, 0.0, 1.0, 0.0, 0.0, 1.0, 0.0, 0.0, 1.0, 0.0, 0.0, 1.0, 0.0, 0.0, 1.0, 0.0, 0.0, 1.0, 0.0, -1.656e-07, 0.0, -1.0, -1.656e-07, 0.0, -1.0, -1.656e-07, 0.0, -1.0, 0.0, 0.0, -1.0, 0.0, 0.0, -1.0, 0.0, 0.0, -1.0, -1.0, 0.0, 0.0, -1.0, 0.0, 0.0, -1.0, 0.0, 0.0, -1.0, 0.0, 0.0, -1.0, 0.0, 0.0, -1.0, 0.0, 0.0, 1.0, 0.0, 0.0, 1.0, 0.0, 0.0, 1.0, 0.0, 0.0, 1.0, 0.0, 0.0, 1.0, 0.0, 0.0, 1.0, 0.0, 0.0, 0.0, -1.0, 0.0, 0.0, -1.0, 0.0, 0.0, -1.0, 0.0, 0.0, -1.0, 0.0, 0.0, -1.0, 0.0, 0.0, -1.0, 0.0, 0.0, 0.0, 1.0, 0.0, 0.0, 1.0, 0.0, 0.0, 1.0, 0.0, 0.0, 1.0, 0.0, 0.0, 1.0, 0.0, 0.0, 1.0, 0.0, 1.0, 0.0, 0.0, 1.0, 0.0, 0.0, 1.0, 0.0, 0.0, 1.0, 0.0, 0.0, 1.0, 0.0, 0.0, 1.0, 0.0, 0.0, 0.0, -1.0, 0.0, 0.0, -1.0, 0.0, 0.0, -1.0, 0.0, 0.0, -1.0, 0.0, 0.0, -1.0, 0.0, 0.0, -1.0, -1.0, 0.0, 0.0, -1.0, 0.0, 0.0, -1.0, 0.0, 0.0, -1.0, 0.0, 0.0, -1.0, 0.0, 0.0, -1.0, 0.0, 0.0, 1.0, 0.0, 0.0, 1.0, 0.0, 0.0, 1.0, 0.0, 0.0, 1.0, 0.0, 0.0, 1.0, 0.0, 0.0, 1.0, 0.0, 0.0, 0.0, -1.0, 0.0, 0.0, -1.0, 0.0, 0.0, -1.0, 0.0, 0.0, -1.0, 0.0, 0.0, -1.0, 0.0, 0.0, -1.0, 0.0, 8.278e-08, 0.0, 1.0, 8.278e-08, 0.0, 1.0, 8.278e-08, 0.0, 1.0, 0.0, 0.0, 1.0, 0.0, 0.0, 1.0, 0.0, 0.0, 1.0, 0.0, 1.0, 0.0, 0.0, 1.0, 0.0, 0.0, 1.0, 0.0, 0.0, 1.0, 0.0, 0.0, 1.0, 0.0, 0.0, 1.0, 0.0, -1.656e-07, 0.0, -1.0, -1.656e-07, 0.0, -1.0, -1.656e-07, 0.0, -1.0, 0.0, 0.0, -1.0, 0.0, 0.0, -1.0, 0.0, 0.0, -1.0, -1.0, 0.0, 0.0, -1.0, 0.0, 0.0, -1.0, 0.0, 0.0, -1.0, 0.0, 0.0, -1.0, 0.0, 0.0, -1.0, 0.0, 0.0, 1.0, 0.0, 0.0, 1.0, 0.0, 0.0, 1.0, 0.0, 0.0, 1.0, 0.0, 0.0, 1.0, 0.0, 0.0, 1.0, 0.0, 0.0, 0.0, -1.0, 0.0, 0.0, -1.0, 0.0, 0.0, -1.0, 0.0, 0.0, -1.0, 0.0, 0.0, -1.0, 0.0, 0.0, -1.0, 0.0, 0.0, 0.0, 1.0, 0.0, 0.0, 1.0, 0.0, 0.0, 1.0, 0.0, 0.0, 1.0, 0.0, 0.0, 1.0, 0.0, 0.0, 1.0, 0.0, 1.0, 0.0, 0.0, 1.0, 0.0, 0.0, 1.0, 0.0, 0.0, 1.0, 0.0, 0.0, 1.0, 0.0, 0.0, 1.0, 0.0, 0.0, 0.0, -1.0, 0.0, 0.0, -1.0, 0.0, 0.0, -1.0, 0.0, 0.0, -1.0, 0.0, 0.0, -1.0, 0.0, 0.0, -1.0, -1.0, 0.0, 0.0, -1.0, 0.0, 0.0, -1.0, 0.0, 0.0, -1.0, 0.0, 0.0, -1.0, 0.0, 0.0, -1.0, 0.0, 0.0, 1.0, 0.0, 0.0, 1.0, 0.0, 0.0, 1.0, 0.0, 0.0, 1.0, 0.0, 0.0, 1.0, 0.0, 0.0, 1.0, 0.0, 0.0])] * 3)])
me_cube_004 = bpy.data.meshes.new('Cube.004')
me_cube_004.from_pydata([(-1.0, -1.0, -1.0), (-1.0, -1.0, 1.0), (-1.0, 1.0, -1.0), (-1.0, 1.0, 1.0), (1.0, -1.0, -1.0), (1.0, -1.0, 1.0), (1.0, 1.0, -1.0), (1.0, 1.0, 1.0)], [], [(0, 1, 3, 2), (2, 3, 7, 6), (6, 7, 5, 4), (4, 5, 1, 0), (2, 6, 4, 0), (7, 3, 1, 5)])
_uv = me_cube_004.uv_layers.new(name='UVMap')
_uv.uv.foreach_set('vector', [0.375, 0.0, 0.625, 0.0, 0.625, 0.25, 0.375, 0.25, 0.375, 0.25, 0.625, 0.25, 0.625, 0.5, 0.375, 0.5, 0.375, 0.5, 0.625, 0.5, 0.625, 0.75, 0.375, 0.75, 0.375, 0.75, 0.625, 0.75, 0.625, 1.0, 0.375, 1.0, 0.125, 0.5, 0.375, 0.5, 0.375, 0.75, 0.125, 0.75, 0.625, 0.5, 0.875, 0.5, 0.875, 0.75, 0.625, 0.75])
me_cube_004.update()

# ---- objects
ob_cube = bpy.data.objects.new('Cube', me_cube)
ob_cube_colonly = bpy.data.objects.new('Cube_colonly', me_cube_004)

# ---- transforms, parenting, visibility, modifiers, constraints
ob_cube.location = (0.0, 0.0, 1.1)
ob_cube.rotation_mode = 'QUATERNION'
ob_cube.rotation_quaternion = (1.0, 0.0, 0.0, 0.0)
ob_cube_colonly.parent = ob_cube
ob_cube_colonly.location = (0.0, 0.0, 0.0)
ob_cube_colonly.scale = (1.1, 1.1, 1.1)

# ---- collection membership
col_collection.objects.link(ob_cube)
col_collection.objects.link(ob_cube_colonly)

# ---- scene / render settings (as saved in the file)
scene.frame_start = 1; scene.frame_end = 250; scene.frame_set(1)
scene.render.engine = 'BLENDER_EEVEE_NEXT'
scene.cycles.sampling_pattern = 'TABULATED_SOBOL'
scene.cycles.use_light_tree = False
scene.view_settings.view_transform = 'Filmic'
bpy.context.view_layer.update()

# ---- added for rendering (the .blend has no active camera and no usable light): camera, sun
cam_auto = bpy.data.cameras.new('AutoCamera')
cam_auto.lens = 50.0
cam_auto.sensor_width = 36.0
cam_auto.clip_end = 1000.0
ob_auto_camera = bpy.data.objects.new('AutoCamera', cam_auto)
scene.collection.objects.link(ob_auto_camera)
ob_auto_camera.location = (3.52558, -4.2307, 3.92046)
ob_auto_camera.rotation_euler = (1.09748, -7.21219e-08, 0.694738)
scene.camera = ob_auto_camera
light_auto_sun = bpy.data.lights.new('AutoSun', 'SUN')
light_auto_sun.energy = 3.0
light_auto_sun.angle = 0.0523599
ob_auto_sun = bpy.data.objects.new('AutoSun', light_auto_sun)
scene.collection.objects.link(ob_auto_sun)
ob_auto_sun.rotation_euler = (0.872665, 0.174533, 0.523599)
bpy.context.view_layer.update()
